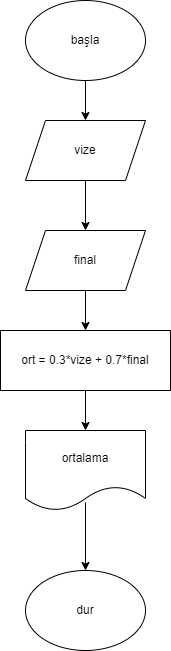

The diagram above was exported from draw.io. Its source (the exported page's mxGraphModel, read from the mxfile embedded in the PNG):
<mxGraphModel dx="1422" dy="786" grid="1" gridSize="10" guides="1" tooltips="1" connect="1" arrows="1" fold="1" page="1" pageScale="1" pageWidth="827" pageHeight="1169" math="0" shadow="0">
  <root>
    <mxCell id="0" />
    <mxCell id="1" parent="0" />
    <mxCell id="umGw6G41npR6NM4I1bno-2" style="edgeStyle=orthogonalEdgeStyle;rounded=0;orthogonalLoop=1;jettySize=auto;html=1;" edge="1" parent="1" source="umGw6G41npR6NM4I1bno-1">
      <mxGeometry relative="1" as="geometry">
        <mxPoint x="414" y="160" as="targetPoint" />
      </mxGeometry>
    </mxCell>
    <mxCell id="umGw6G41npR6NM4I1bno-1" value="başla" style="ellipse;whiteSpace=wrap;html=1;" vertex="1" parent="1">
      <mxGeometry x="354" y="40" width="120" height="80" as="geometry" />
    </mxCell>
    <mxCell id="umGw6G41npR6NM4I1bno-4" style="edgeStyle=orthogonalEdgeStyle;rounded=0;orthogonalLoop=1;jettySize=auto;html=1;" edge="1" parent="1" source="umGw6G41npR6NM4I1bno-3">
      <mxGeometry relative="1" as="geometry">
        <mxPoint x="414" y="270" as="targetPoint" />
      </mxGeometry>
    </mxCell>
    <mxCell id="umGw6G41npR6NM4I1bno-3" value="vize" style="shape=parallelogram;perimeter=parallelogramPerimeter;whiteSpace=wrap;html=1;fixedSize=1;" vertex="1" parent="1">
      <mxGeometry x="354" y="160" width="120" height="60" as="geometry" />
    </mxCell>
    <mxCell id="umGw6G41npR6NM4I1bno-6" style="edgeStyle=orthogonalEdgeStyle;rounded=0;orthogonalLoop=1;jettySize=auto;html=1;" edge="1" parent="1" source="umGw6G41npR6NM4I1bno-5">
      <mxGeometry relative="1" as="geometry">
        <mxPoint x="414" y="370" as="targetPoint" />
      </mxGeometry>
    </mxCell>
    <mxCell id="umGw6G41npR6NM4I1bno-5" value="final" style="shape=parallelogram;perimeter=parallelogramPerimeter;whiteSpace=wrap;html=1;fixedSize=1;" vertex="1" parent="1">
      <mxGeometry x="354" y="270" width="120" height="60" as="geometry" />
    </mxCell>
    <mxCell id="umGw6G41npR6NM4I1bno-16" style="edgeStyle=orthogonalEdgeStyle;rounded=0;orthogonalLoop=1;jettySize=auto;html=1;" edge="1" parent="1" source="umGw6G41npR6NM4I1bno-15">
      <mxGeometry relative="1" as="geometry">
        <mxPoint x="414" y="470" as="targetPoint" />
      </mxGeometry>
    </mxCell>
    <mxCell id="umGw6G41npR6NM4I1bno-15" value="ort = 0.3*vize + 0.7*final" style="rounded=0;whiteSpace=wrap;html=1;" vertex="1" parent="1">
      <mxGeometry x="329" y="370" width="170" height="60" as="geometry" />
    </mxCell>
    <mxCell id="umGw6G41npR6NM4I1bno-18" style="edgeStyle=orthogonalEdgeStyle;rounded=0;orthogonalLoop=1;jettySize=auto;html=1;exitX=0.5;exitY=0.9;exitDx=0;exitDy=0;exitPerimeter=0;" edge="1" parent="1" source="umGw6G41npR6NM4I1bno-17">
      <mxGeometry relative="1" as="geometry">
        <mxPoint x="414" y="610" as="targetPoint" />
      </mxGeometry>
    </mxCell>
    <mxCell id="umGw6G41npR6NM4I1bno-17" value="ortalama" style="shape=document;whiteSpace=wrap;html=1;boundedLbl=1;" vertex="1" parent="1">
      <mxGeometry x="354" y="470" width="120" height="80" as="geometry" />
    </mxCell>
    <mxCell id="umGw6G41npR6NM4I1bno-19" value="dur" style="ellipse;whiteSpace=wrap;html=1;" vertex="1" parent="1">
      <mxGeometry x="354" y="610" width="120" height="80" as="geometry" />
    </mxCell>
  </root>
</mxGraphModel>